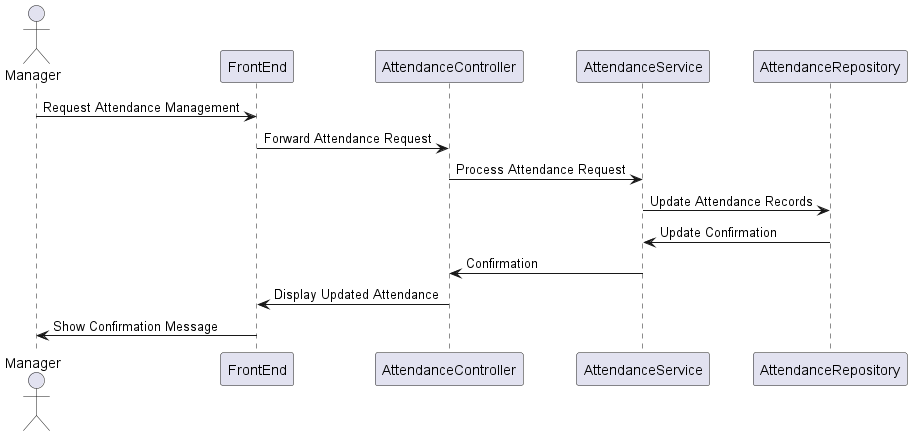

The diagram above was rendered by PlantUML. Its source (embedded in the PNG):
@startuml

actor Manager
participant FrontEnd
participant AttendanceController
participant AttendanceService
participant AttendanceRepository

Manager -> FrontEnd: Request Attendance Management
FrontEnd -> AttendanceController: Forward Attendance Request
AttendanceController -> AttendanceService: Process Attendance Request
AttendanceService -> AttendanceRepository: Update Attendance Records
AttendanceRepository -> AttendanceService: Update Confirmation
AttendanceService -> AttendanceController: Confirmation
AttendanceController -> FrontEnd: Display Updated Attendance
FrontEnd -> Manager: Show Confirmation Message


@enduml